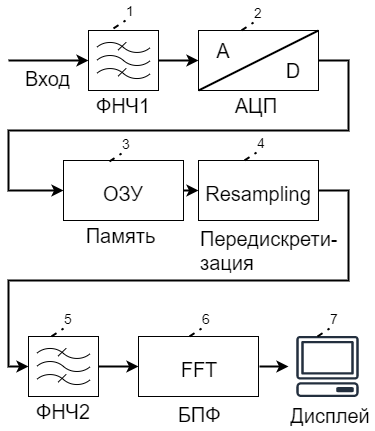

The diagram above was exported from draw.io. Its source (the exported page's mxGraphModel, read from the mxfile embedded in the PNG):
<mxGraphModel dx="1662" dy="728" grid="1" gridSize="10" guides="1" tooltips="1" connect="1" arrows="1" fold="1" page="1" pageScale="1" pageWidth="827" pageHeight="1169" math="0" shadow="0">
  <root>
    <mxCell id="0" />
    <mxCell id="1" parent="0" />
    <mxCell id="GDpPv4mXWszf34jHjxDY-84" value="" style="group" vertex="1" connectable="0" parent="1">
      <mxGeometry x="330" y="280" width="366" height="430" as="geometry" />
    </mxCell>
    <mxCell id="GDpPv4mXWszf34jHjxDY-85" value="" style="verticalLabelPosition=bottom;shadow=0;dashed=0;align=center;html=1;verticalAlign=top;shape=mxgraph.electrical.abstract.filter;" vertex="1" parent="GDpPv4mXWszf34jHjxDY-84">
      <mxGeometry x="80" y="30" width="70" height="60" as="geometry" />
    </mxCell>
    <mxCell id="GDpPv4mXWszf34jHjxDY-86" value="" style="rounded=0;whiteSpace=wrap;html=1;" vertex="1" parent="GDpPv4mXWszf34jHjxDY-84">
      <mxGeometry x="190" y="30" width="120" height="60" as="geometry" />
    </mxCell>
    <mxCell id="GDpPv4mXWszf34jHjxDY-87" style="edgeStyle=orthogonalEdgeStyle;rounded=0;orthogonalLoop=1;jettySize=auto;html=1;entryX=0;entryY=0.5;entryDx=0;entryDy=0;strokeWidth=2;" edge="1" parent="GDpPv4mXWszf34jHjxDY-84" source="GDpPv4mXWszf34jHjxDY-85" target="GDpPv4mXWszf34jHjxDY-86">
      <mxGeometry relative="1" as="geometry" />
    </mxCell>
    <mxCell id="GDpPv4mXWszf34jHjxDY-88" value="" style="endArrow=none;html=1;strokeWidth=2;exitX=0;exitY=1;exitDx=0;exitDy=0;entryX=1;entryY=0;entryDx=0;entryDy=0;" edge="1" parent="GDpPv4mXWszf34jHjxDY-84" source="GDpPv4mXWszf34jHjxDY-86" target="GDpPv4mXWszf34jHjxDY-86">
      <mxGeometry width="50" height="50" relative="1" as="geometry">
        <mxPoint x="450" y="120" as="sourcePoint" />
        <mxPoint x="500" y="70" as="targetPoint" />
      </mxGeometry>
    </mxCell>
    <mxCell id="GDpPv4mXWszf34jHjxDY-89" value="&lt;font style=&quot;font-size: 20px&quot;&gt;A&lt;/font&gt;" style="text;html=1;strokeColor=none;fillColor=none;align=center;verticalAlign=middle;whiteSpace=wrap;rounded=0;" vertex="1" parent="GDpPv4mXWszf34jHjxDY-84">
      <mxGeometry x="200" y="40" width="30" height="20" as="geometry" />
    </mxCell>
    <mxCell id="GDpPv4mXWszf34jHjxDY-90" value="&lt;font style=&quot;font-size: 20px&quot;&gt;D&lt;/font&gt;" style="text;html=1;strokeColor=none;fillColor=none;align=center;verticalAlign=middle;whiteSpace=wrap;rounded=0;" vertex="1" parent="GDpPv4mXWszf34jHjxDY-84">
      <mxGeometry x="270" y="60" width="30" height="20" as="geometry" />
    </mxCell>
    <mxCell id="GDpPv4mXWszf34jHjxDY-91" style="edgeStyle=orthogonalEdgeStyle;rounded=0;orthogonalLoop=1;jettySize=auto;html=1;entryX=0;entryY=0.5;entryDx=0;entryDy=0;strokeWidth=2;" edge="1" parent="GDpPv4mXWszf34jHjxDY-84">
      <mxGeometry relative="1" as="geometry">
        <mxPoint y="60" as="sourcePoint" />
        <mxPoint x="80" y="60" as="targetPoint" />
      </mxGeometry>
    </mxCell>
    <mxCell id="GDpPv4mXWszf34jHjxDY-92" value="&lt;span style=&quot;font-size: 20px&quot;&gt;ФНЧ1&lt;/span&gt;" style="text;html=1;strokeColor=none;fillColor=none;align=center;verticalAlign=middle;whiteSpace=wrap;rounded=0;" vertex="1" parent="GDpPv4mXWszf34jHjxDY-84">
      <mxGeometry x="85" y="90" width="60" height="30" as="geometry" />
    </mxCell>
    <mxCell id="GDpPv4mXWszf34jHjxDY-93" value="" style="rounded=0;whiteSpace=wrap;html=1;" vertex="1" parent="GDpPv4mXWszf34jHjxDY-84">
      <mxGeometry x="55" y="160" width="120" height="60" as="geometry" />
    </mxCell>
    <mxCell id="GDpPv4mXWszf34jHjxDY-94" style="edgeStyle=orthogonalEdgeStyle;rounded=0;orthogonalLoop=1;jettySize=auto;html=1;exitX=1;exitY=0.5;exitDx=0;exitDy=0;strokeWidth=2;entryX=0;entryY=0.5;entryDx=0;entryDy=0;" edge="1" parent="GDpPv4mXWszf34jHjxDY-84" source="GDpPv4mXWszf34jHjxDY-86" target="GDpPv4mXWszf34jHjxDY-93">
      <mxGeometry relative="1" as="geometry">
        <mxPoint x="50" y="200" as="targetPoint" />
        <Array as="points">
          <mxPoint x="340" y="60" />
          <mxPoint x="340" y="130" />
          <mxPoint y="130" />
          <mxPoint y="190" />
        </Array>
      </mxGeometry>
    </mxCell>
    <mxCell id="GDpPv4mXWszf34jHjxDY-95" value="&lt;div&gt;&lt;font face=&quot;helvetica&quot;&gt;&lt;span style=&quot;font-size: 20px&quot;&gt;ОЗУ&lt;/span&gt;&lt;/font&gt;&lt;/div&gt;" style="text;whiteSpace=wrap;html=1;align=center;" vertex="1" parent="GDpPv4mXWszf34jHjxDY-84">
      <mxGeometry x="90" y="175" width="50" height="30" as="geometry" />
    </mxCell>
    <mxCell id="GDpPv4mXWszf34jHjxDY-96" value="" style="rounded=0;whiteSpace=wrap;html=1;" vertex="1" parent="GDpPv4mXWszf34jHjxDY-84">
      <mxGeometry x="190" y="160" width="120" height="60" as="geometry" />
    </mxCell>
    <mxCell id="GDpPv4mXWszf34jHjxDY-97" value="&lt;div&gt;&lt;span style=&quot;font-size: 20px&quot;&gt;&lt;font face=&quot;helvetica&quot;&gt;Resampling&lt;/font&gt;&lt;/span&gt;&lt;/div&gt;" style="text;whiteSpace=wrap;html=1;align=center;" vertex="1" parent="GDpPv4mXWszf34jHjxDY-84">
      <mxGeometry x="190" y="175" width="120" height="30" as="geometry" />
    </mxCell>
    <mxCell id="GDpPv4mXWszf34jHjxDY-98" style="edgeStyle=orthogonalEdgeStyle;rounded=0;orthogonalLoop=1;jettySize=auto;html=1;exitX=1;exitY=0.5;exitDx=0;exitDy=0;entryX=0;entryY=0.5;entryDx=0;entryDy=0;strokeWidth=2;" edge="1" parent="GDpPv4mXWszf34jHjxDY-84" source="GDpPv4mXWszf34jHjxDY-93" target="GDpPv4mXWszf34jHjxDY-97">
      <mxGeometry relative="1" as="geometry" />
    </mxCell>
    <mxCell id="GDpPv4mXWszf34jHjxDY-99" value="" style="verticalLabelPosition=bottom;shadow=0;dashed=0;align=center;html=1;verticalAlign=top;shape=mxgraph.electrical.abstract.filter;" vertex="1" parent="GDpPv4mXWszf34jHjxDY-84">
      <mxGeometry x="20" y="336" width="70" height="60" as="geometry" />
    </mxCell>
    <mxCell id="GDpPv4mXWszf34jHjxDY-100" style="edgeStyle=orthogonalEdgeStyle;rounded=0;orthogonalLoop=1;jettySize=auto;html=1;exitX=1;exitY=0.5;exitDx=0;exitDy=0;entryX=0;entryY=0.5;entryDx=0;entryDy=0;entryPerimeter=0;strokeWidth=2;" edge="1" parent="GDpPv4mXWszf34jHjxDY-84" source="GDpPv4mXWszf34jHjxDY-97" target="GDpPv4mXWszf34jHjxDY-99">
      <mxGeometry relative="1" as="geometry">
        <Array as="points">
          <mxPoint x="340" y="190" />
          <mxPoint x="340" y="280" />
          <mxPoint y="280" />
          <mxPoint y="366" />
        </Array>
      </mxGeometry>
    </mxCell>
    <mxCell id="GDpPv4mXWszf34jHjxDY-101" value="" style="rounded=0;whiteSpace=wrap;html=1;" vertex="1" parent="GDpPv4mXWszf34jHjxDY-84">
      <mxGeometry x="130" y="336" width="120" height="60" as="geometry" />
    </mxCell>
    <mxCell id="GDpPv4mXWszf34jHjxDY-102" style="edgeStyle=orthogonalEdgeStyle;rounded=0;orthogonalLoop=1;jettySize=auto;html=1;entryX=0;entryY=0.5;entryDx=0;entryDy=0;strokeWidth=2;" edge="1" parent="GDpPv4mXWszf34jHjxDY-84" source="GDpPv4mXWszf34jHjxDY-99" target="GDpPv4mXWszf34jHjxDY-101">
      <mxGeometry relative="1" as="geometry" />
    </mxCell>
    <mxCell id="GDpPv4mXWszf34jHjxDY-103" value="&lt;span style=&quot;font-size: 20px&quot;&gt;ФНЧ2&lt;/span&gt;" style="text;html=1;strokeColor=none;fillColor=none;align=center;verticalAlign=middle;whiteSpace=wrap;rounded=0;" vertex="1" parent="GDpPv4mXWszf34jHjxDY-84">
      <mxGeometry x="25" y="396" width="60" height="30" as="geometry" />
    </mxCell>
    <mxCell id="GDpPv4mXWszf34jHjxDY-104" value="&lt;span style=&quot;font-size: 20px&quot;&gt;Память&lt;/span&gt;" style="text;html=1;strokeColor=none;fillColor=none;align=center;verticalAlign=middle;whiteSpace=wrap;rounded=0;" vertex="1" parent="GDpPv4mXWszf34jHjxDY-84">
      <mxGeometry x="80" y="220" width="65" height="30" as="geometry" />
    </mxCell>
    <mxCell id="GDpPv4mXWszf34jHjxDY-105" value="&lt;font face=&quot;helvetica&quot;&gt;&lt;span style=&quot;font-size: 20px&quot;&gt;FFT&lt;/span&gt;&lt;/font&gt;" style="text;whiteSpace=wrap;html=1;align=center;" vertex="1" parent="GDpPv4mXWszf34jHjxDY-84">
      <mxGeometry x="131" y="351" width="120" height="30" as="geometry" />
    </mxCell>
    <mxCell id="GDpPv4mXWszf34jHjxDY-106" value="" style="outlineConnect=0;fontColor=#232F3E;gradientColor=none;strokeColor=#232F3E;fillColor=#ffffff;dashed=0;verticalLabelPosition=bottom;verticalAlign=top;align=center;html=1;fontSize=12;fontStyle=0;aspect=fixed;shape=mxgraph.aws4.resourceIcon;resIcon=mxgraph.aws4.client;" vertex="1" parent="GDpPv4mXWszf34jHjxDY-84">
      <mxGeometry x="280" y="327" width="78" height="78" as="geometry" />
    </mxCell>
    <mxCell id="GDpPv4mXWszf34jHjxDY-107" style="edgeStyle=orthogonalEdgeStyle;rounded=0;orthogonalLoop=1;jettySize=auto;html=1;strokeWidth=2;" edge="1" parent="GDpPv4mXWszf34jHjxDY-84" source="GDpPv4mXWszf34jHjxDY-105" target="GDpPv4mXWszf34jHjxDY-106">
      <mxGeometry relative="1" as="geometry" />
    </mxCell>
    <mxCell id="GDpPv4mXWszf34jHjxDY-108" value="&lt;div&gt;&lt;font face=&quot;helvetica&quot;&gt;&lt;span style=&quot;font-size: 20px&quot;&gt;Дисплей&lt;/span&gt;&lt;/font&gt;&lt;/div&gt;" style="text;whiteSpace=wrap;html=1;align=center;" vertex="1" parent="GDpPv4mXWszf34jHjxDY-84">
      <mxGeometry x="278" y="397" width="88" height="33" as="geometry" />
    </mxCell>
    <mxCell id="GDpPv4mXWszf34jHjxDY-109" value="&lt;span style=&quot;font-size: 20px&quot;&gt;Вход&lt;/span&gt;" style="text;html=1;strokeColor=none;fillColor=none;align=center;verticalAlign=middle;whiteSpace=wrap;rounded=0;" vertex="1" parent="GDpPv4mXWszf34jHjxDY-84">
      <mxGeometry x="12" y="65" width="55" height="25" as="geometry" />
    </mxCell>
    <mxCell id="GDpPv4mXWszf34jHjxDY-110" value="&lt;font style=&quot;font-size: 14px&quot;&gt;1&lt;/font&gt;" style="text;html=1;strokeColor=none;fillColor=none;align=center;verticalAlign=middle;whiteSpace=wrap;rounded=0;" vertex="1" parent="GDpPv4mXWszf34jHjxDY-84">
      <mxGeometry x="102" width="40" height="20" as="geometry" />
    </mxCell>
    <mxCell id="GDpPv4mXWszf34jHjxDY-111" value="" style="endArrow=none;dashed=1;html=1;strokeWidth=2;" edge="1" parent="GDpPv4mXWszf34jHjxDY-84">
      <mxGeometry width="50" height="50" relative="1" as="geometry">
        <mxPoint x="105" y="28" as="sourcePoint" />
        <mxPoint x="117" y="20" as="targetPoint" />
      </mxGeometry>
    </mxCell>
    <mxCell id="GDpPv4mXWszf34jHjxDY-112" value="&lt;font style=&quot;font-size: 14px&quot;&gt;3&lt;/font&gt;" style="text;html=1;strokeColor=none;fillColor=none;align=center;verticalAlign=middle;whiteSpace=wrap;rounded=0;" vertex="1" parent="GDpPv4mXWszf34jHjxDY-84">
      <mxGeometry x="98" y="133" width="40" height="20" as="geometry" />
    </mxCell>
    <mxCell id="GDpPv4mXWszf34jHjxDY-113" value="" style="endArrow=none;dashed=1;html=1;strokeWidth=2;" edge="1" parent="GDpPv4mXWszf34jHjxDY-84">
      <mxGeometry width="50" height="50" relative="1" as="geometry">
        <mxPoint x="100.99999999999977" y="161" as="sourcePoint" />
        <mxPoint x="113" y="152.9999999999999" as="targetPoint" />
      </mxGeometry>
    </mxCell>
    <mxCell id="GDpPv4mXWszf34jHjxDY-114" value="&lt;font style=&quot;font-size: 14px&quot;&gt;2&lt;/font&gt;" style="text;html=1;strokeColor=none;fillColor=none;align=center;verticalAlign=middle;whiteSpace=wrap;rounded=0;" vertex="1" parent="GDpPv4mXWszf34jHjxDY-84">
      <mxGeometry x="230" y="2" width="40" height="20" as="geometry" />
    </mxCell>
    <mxCell id="GDpPv4mXWszf34jHjxDY-115" value="" style="endArrow=none;dashed=1;html=1;strokeWidth=2;" edge="1" parent="GDpPv4mXWszf34jHjxDY-84">
      <mxGeometry width="50" height="50" relative="1" as="geometry">
        <mxPoint x="233" y="30" as="sourcePoint" />
        <mxPoint x="245" y="21.999999999999886" as="targetPoint" />
      </mxGeometry>
    </mxCell>
    <mxCell id="GDpPv4mXWszf34jHjxDY-116" value="" style="endArrow=none;dashed=1;html=1;strokeWidth=2;" edge="1" parent="GDpPv4mXWszf34jHjxDY-84">
      <mxGeometry width="50" height="50" relative="1" as="geometry">
        <mxPoint x="236" y="160" as="sourcePoint" />
        <mxPoint x="248" y="151.9999999999999" as="targetPoint" />
      </mxGeometry>
    </mxCell>
    <mxCell id="GDpPv4mXWszf34jHjxDY-117" value="&lt;font style=&quot;font-size: 14px&quot;&gt;4&lt;/font&gt;" style="text;html=1;strokeColor=none;fillColor=none;align=center;verticalAlign=middle;whiteSpace=wrap;rounded=0;" vertex="1" parent="GDpPv4mXWszf34jHjxDY-84">
      <mxGeometry x="233" y="132" width="40" height="20" as="geometry" />
    </mxCell>
    <mxCell id="GDpPv4mXWszf34jHjxDY-118" value="&lt;font style=&quot;font-size: 14px&quot;&gt;5&lt;/font&gt;" style="text;html=1;strokeColor=none;fillColor=none;align=center;verticalAlign=middle;whiteSpace=wrap;rounded=0;" vertex="1" parent="GDpPv4mXWszf34jHjxDY-84">
      <mxGeometry x="40" y="308" width="40" height="20" as="geometry" />
    </mxCell>
    <mxCell id="GDpPv4mXWszf34jHjxDY-119" value="" style="endArrow=none;dashed=1;html=1;strokeWidth=2;" edge="1" parent="GDpPv4mXWszf34jHjxDY-84">
      <mxGeometry width="50" height="50" relative="1" as="geometry">
        <mxPoint x="43" y="336" as="sourcePoint" />
        <mxPoint x="55" y="327.9999999999999" as="targetPoint" />
      </mxGeometry>
    </mxCell>
    <mxCell id="GDpPv4mXWszf34jHjxDY-120" value="&lt;font style=&quot;font-size: 14px&quot;&gt;6&lt;/font&gt;" style="text;html=1;strokeColor=none;fillColor=none;align=center;verticalAlign=middle;whiteSpace=wrap;rounded=0;" vertex="1" parent="GDpPv4mXWszf34jHjxDY-84">
      <mxGeometry x="178" y="308" width="40" height="20" as="geometry" />
    </mxCell>
    <mxCell id="GDpPv4mXWszf34jHjxDY-121" value="" style="endArrow=none;dashed=1;html=1;strokeWidth=2;" edge="1" parent="GDpPv4mXWszf34jHjxDY-84">
      <mxGeometry width="50" height="50" relative="1" as="geometry">
        <mxPoint x="181" y="336" as="sourcePoint" />
        <mxPoint x="193" y="327.9999999999999" as="targetPoint" />
      </mxGeometry>
    </mxCell>
    <mxCell id="GDpPv4mXWszf34jHjxDY-122" value="&lt;font style=&quot;font-size: 14px&quot;&gt;7&lt;/font&gt;" style="text;html=1;strokeColor=none;fillColor=none;align=center;verticalAlign=middle;whiteSpace=wrap;rounded=0;" vertex="1" parent="GDpPv4mXWszf34jHjxDY-84">
      <mxGeometry x="306" y="308" width="40" height="20" as="geometry" />
    </mxCell>
    <mxCell id="GDpPv4mXWszf34jHjxDY-123" value="" style="endArrow=none;dashed=1;html=1;strokeWidth=2;" edge="1" parent="GDpPv4mXWszf34jHjxDY-84">
      <mxGeometry width="50" height="50" relative="1" as="geometry">
        <mxPoint x="309" y="336" as="sourcePoint" />
        <mxPoint x="321" y="327.9999999999999" as="targetPoint" />
      </mxGeometry>
    </mxCell>
    <mxCell id="GDpPv4mXWszf34jHjxDY-124" value="&lt;span style=&quot;font-size: 20px&quot;&gt;АЦП&lt;/span&gt;" style="text;html=1;strokeColor=none;fillColor=none;align=center;verticalAlign=middle;whiteSpace=wrap;rounded=0;" vertex="1" parent="GDpPv4mXWszf34jHjxDY-84">
      <mxGeometry x="218" y="90" width="60" height="30" as="geometry" />
    </mxCell>
    <mxCell id="GDpPv4mXWszf34jHjxDY-125" value="&lt;span style=&quot;font-size: 20px&quot;&gt;Передискрети-зация&lt;/span&gt;" style="text;html=1;strokeColor=none;fillColor=none;align=left;verticalAlign=middle;whiteSpace=wrap;rounded=0;" vertex="1" parent="GDpPv4mXWszf34jHjxDY-84">
      <mxGeometry x="190" y="220" width="150" height="60" as="geometry" />
    </mxCell>
    <mxCell id="GDpPv4mXWszf34jHjxDY-126" value="&lt;span style=&quot;font-size: 20px&quot;&gt;БПФ&lt;/span&gt;" style="text;html=1;strokeColor=none;fillColor=none;align=center;verticalAlign=middle;whiteSpace=wrap;rounded=0;" vertex="1" parent="GDpPv4mXWszf34jHjxDY-84">
      <mxGeometry x="161" y="398.5" width="60" height="30" as="geometry" />
    </mxCell>
  </root>
</mxGraphModel>